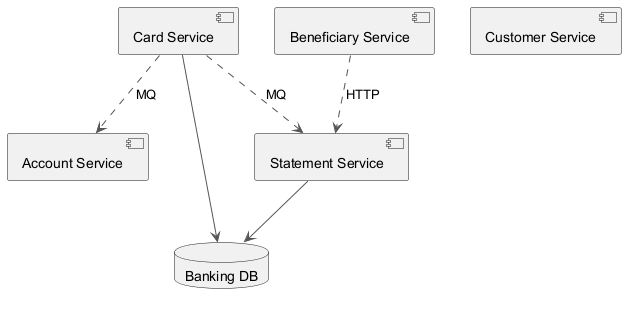

The diagram above was rendered by PlantUML. Its source (embedded in the PNG):
@startuml
skinparam backgroundColor #FFFFFF
skinparam classBackgroundColor #F1F8E9
skinparam classBorderColor #33691E
skinparam ArrowColor #555555
component "Statement Service" as C_StatementService
component "Account Service" as C_AccountService
component "Customer Service" as C_CustomerService
component "Card Service" as C_CardService
component "Beneficiary Service" as C_BeneficiaryService
database "Banking DB" as DB_banking
C_StatementService --> DB_banking
C_CardService --> DB_banking
C_CardService ..> C_AccountService : MQ
C_CardService ..> C_StatementService : MQ
C_BeneficiaryService ..> C_StatementService : HTTP
@enduml